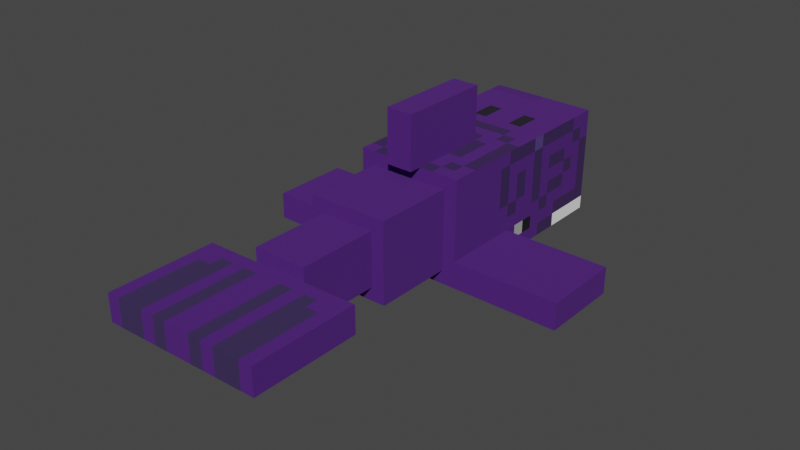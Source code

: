 # Source: whale_convert_gltf_b3d.blend  (saved by Blender 2.92.15; exported with 4.5.12 LTS)
import bpy
from mathutils import Matrix  # noqa: F401  (used for matrix-valued properties, if any)

bpy.ops.wm.read_factory_settings(use_empty=True)
scene = bpy.context.scene
scene.name = 'Scene'

# ---- collections
col_collection = bpy.data.collections.new('Collection'); scene.collection.children.link(col_collection)

# ---- images (referenced by path relative to the original .blend; pixels are not part of the script)
import os
ASSET_DIR = os.environ.get("B2B_ASSET_DIR", "")  # directory of the original .blend (textures are referenced by path, not embedded)
HERE = os.path.dirname(os.path.abspath(__file__))  # packed textures are extracted next to this script under _unpacked/

def load_image(name, relpath, width, height, colorspace="sRGB"):
    """Load a texture the original file referenced (path relative to the .blend, or extracted next to this script)."""
    p = next((c for c in (os.path.join(HERE, relpath), os.path.join(ASSET_DIR, relpath)) if relpath and os.path.exists(c)), "")
    if p:
        img = bpy.data.images.load(p, check_existing=True)
        img.name = name
    else:  # same state as the original file: an image datablock whose file is absent (Cycles renders it pink)
        img = bpy.data.images.new(name, width, height)
        img.source = "FILE"
        img.filepath = "//" + (relpath or name)
    img.colorspace_settings.name = colorspace
    return img
img_image_0 = load_image('Image_0', '_unpacked/Image_0.2542879d.png', 64, 64, 'sRGB')

# ---- materials (node trees are filled in below, after node groups)
mat_material_0_006 = bpy.data.materials.new('Material_0.006')
mat_material_0_006.alpha_threshold = 0.05
mat_material_0_006.use_transparent_shadow = False

# ---- material node trees
mat_material_0_006.use_nodes = True; mat_material_0_006.node_tree.nodes.clear()
_N = mat_material_0_006.node_tree.nodes; _L = mat_material_0_006.node_tree.links
n0 = _N.new('ShaderNodeBsdfPrincipled'); n0.name = 'Principled BSDF'; n0.location = (10, 300)
n0.distribution = 'GGX'
n0.subsurface_method = 'BURLEY'
n0.inputs[2].default_value = 1.0
n0.inputs[3].default_value = 1.45
n0.inputs[27].default_value = (0.0, 0.0, 0.0, 1.0)
n0.inputs[28].default_value = 1.0
n1 = _N.new('ShaderNodeOutputMaterial'); n1.name = 'Material Output'; n1.location = (320, 270)
n2 = _N.new('ShaderNodeTexImage'); n2.name = 'Image Texture'; n2.location = (-440, 210)
n2.label = 'BASE COLOR'
n2.image = img_image_0
n2.interpolation = 'Closest'
n2.extension = 'EXTEND'
_L.new(n0.outputs[0], n1.inputs[0])
_L.new(n2.outputs[0], n0.inputs[0])
_L.new(n2.outputs[1], n0.inputs[4])
n1.is_active_output = True

# ---- world
world_world = bpy.data.worlds.new('World'); scene.world = world_world
world_world.use_nodes = True; world_world.node_tree.nodes.clear()
_N = world_world.node_tree.nodes; _L = world_world.node_tree.links
n0 = _N.new('ShaderNodeOutputWorld'); n0.name = 'World Output'; n0.location = (300, 300)
n1 = _N.new('ShaderNodeBackground'); n1.name = 'Background'; n1.location = (10, 300)
n1.inputs[0].default_value = (0.05088, 0.05088, 0.05088, 1.0)
_L.new(n1.outputs[0], n0.inputs[0])
n0.is_active_output = True
world_world.color = (0.05088, 0.05088, 0.05088)
world_world.use_sun_shadow = False
world_world.sun_shadow_jitter_overblur = 0.0

# ---- meshes
me_mesh_0_001 = bpy.data.meshes.new('Mesh_0.001')
me_mesh_0_001.from_pydata([(1.0, -2.0, 1.5), (1.0, 2.0, 1.5), (1.0, -2.0, -0.5), (1.0, 2.0, -0.5), (-1.0, 2.0, 1.5), (-1.0, -2.0, 1.5), (-1.0, 2.0, -0.5), (-1.0, -2.0, -0.5), (-1.0, 2.0, 1.5), (1.0, 2.0, 1.5), (-1.0, -2.0, 1.5), (1.0, -2.0, 1.5), (-1.0, -2.0, -0.5), (1.0, -2.0, -0.5), (-1.0, 2.0, -0.5), (1.0, 2.0, -0.5), (-1.0, -2.0, 1.5), (1.0, -2.0, 1.5), (-1.0, -2.0, -0.5), (1.0, -2.0, -0.5), (1.0, 2.0, 1.5), (-1.0, 2.0, 1.5), (1.0, 2.0, -0.5), (-1.0, 2.0, -0.5), (0.7416, -3.5, 1.258), (0.7416, -2.0, 1.258), (0.7583, -3.5, -0.2416), (0.7583, -2.0, -0.2416), (-0.7583, -2.0, 1.242), (-0.7583, -3.5, 1.242), (-0.7416, -2.0, -0.2583), (-0.7416, -3.5, -0.2583), (-0.7583, -2.0, 1.242), (0.7416, -2.0, 1.258), (-0.7583, -3.5, 1.242), (0.7416, -3.5, 1.258), (-0.7416, -3.5, -0.2583), (0.7583, -3.5, -0.2416), (-0.7416, -2.0, -0.2583), (0.7583, -2.0, -0.2416), (-0.7583, -3.5, 1.242), (0.7416, -3.5, 1.258), (-0.7416, -3.5, -0.2583), (0.7583, -3.5, -0.2416), (0.7416, -2.0, 1.258), (-0.7583, -2.0, 1.242), (0.7583, -2.0, -0.2416), (-0.7416, -2.0, -0.2583), (0.4916, -5.0, 1.008), (0.4916, -3.5, 1.008), (0.5083, -5.0, 0.00839), (0.5083, -3.5, 0.00839), (-0.5083, -3.5, 0.9916), (-0.5083, -5.0, 0.9916), (-0.4916, -3.5, -0.008251), (-0.4916, -5.0, -0.008251), (-0.5083, -3.5, 0.9916), (0.4916, -3.5, 1.008), (-0.5083, -5.0, 0.9916), (0.4916, -5.0, 1.008), (-0.4916, -5.0, -0.008251), (0.5083, -5.0, 0.00839), (-0.4916, -3.5, -0.008251), (0.5083, -3.5, 0.00839), (-0.5083, -5.0, 0.9916), (0.4916, -5.0, 1.008), (-0.4916, -5.0, -0.008251), (0.5083, -5.0, 0.00839), (0.4916, -3.5, 1.008), (-0.5083, -3.5, 0.9916), (0.5083, -3.5, 0.00839), (-0.4916, -3.5, -0.008251), (1.494, -7.0, 0.7832), (1.494, -5.0, 0.7832), (1.505, -7.0, 0.2833), (1.505, -5.0, 0.2833), (-1.505, -5.0, 0.7167), (-1.505, -7.0, 0.7167), (-1.494, -5.0, 0.2168), (-1.494, -7.0, 0.2168), (-1.505, -5.0, 0.7167), (1.494, -5.0, 0.7832), (-1.505, -7.0, 0.7167), (1.494, -7.0, 0.7832), (-1.494, -7.0, 0.2168), (1.505, -7.0, 0.2833), (-1.494, -5.0, 0.2168), (1.505, -5.0, 0.2833), (-1.505, -7.0, 0.7167), (1.494, -7.0, 0.7832), (-1.494, -7.0, 0.2168), (1.505, -7.0, 0.2833), (1.494, -5.0, 0.7832), (-1.505, -5.0, 0.7167), (1.505, -5.0, 0.2833), (-1.494, -5.0, 0.2168), (0.25, -2.25, 2.5), (0.25, -0.5, 2.5), (0.25, -2.25, 1.5), (0.25, -0.5, 1.5), (-0.25, -0.5, 2.5), (-0.25, -2.25, 2.5), (-0.25, -0.5, 1.5), (-0.25, -2.25, 1.5), (-0.25, -0.5, 2.5), (0.25, -0.5, 2.5), (-0.25, -2.25, 2.5), (0.25, -2.25, 2.5), (-0.25, -2.25, 1.5), (0.25, -2.25, 1.5), (-0.25, -0.5, 1.5), (0.25, -0.5, 1.5), (-0.25, -2.25, 2.5), (0.25, -2.25, 2.5), (-0.25, -2.25, 1.5), (0.25, -2.25, 1.5), (0.25, -0.5, 2.5), (-0.25, -0.5, 2.5), (0.25, -0.5, 1.5), (-0.25, -0.5, 1.5), (-1.0, -2.0, 0.0), (-1.0, -0.5, 0.0), (-1.0, -2.0, -0.5), (-1.0, -0.5, -0.5), (-3.0, -0.5, 0.0), (-3.0, -2.0, 0.0), (-3.0, -0.5, -0.5), (-3.0, -2.0, -0.5), (-3.0, -0.5, 0.0), (-1.0, -0.5, 0.0), (-3.0, -2.0, 0.0), (-1.0, -2.0, 0.0), (-3.0, -2.0, -0.5), (-1.0, -2.0, -0.5), (-3.0, -0.5, -0.5), (-1.0, -0.5, -0.5), (-3.0, -2.0, 0.0), (-1.0, -2.0, 0.0), (-3.0, -2.0, -0.5), (-1.0, -2.0, -0.5), (-1.0, -0.5, 0.0), (-3.0, -0.5, 0.0), (-1.0, -0.5, -0.5), (-3.0, -0.5, -0.5), (3.0, -2.0, 0.0), (3.0, -0.5, 0.0), (3.0, -2.0, -0.5), (3.0, -0.5, -0.5), (1.0, -0.5, 0.0), (1.0, -2.0, 0.0), (1.0, -0.5, -0.5), (1.0, -2.0, -0.5), (1.0, -0.5, 0.0), (3.0, -0.5, 0.0), (1.0, -2.0, 0.0), (3.0, -2.0, 0.0), (1.0, -2.0, -0.5), (3.0, -2.0, -0.5), (1.0, -0.5, -0.5), (3.0, -0.5, -0.5), (1.0, -2.0, 0.0), (3.0, -2.0, 0.0), (1.0, -2.0, -0.5), (3.0, -2.0, -0.5), (3.0, -0.5, 0.0), (1.0, -0.5, 0.0), (3.0, -0.5, -0.5), (1.0, -0.5, -0.5)], [], [(0, 2, 1), (2, 3, 1), (4, 6, 5), (6, 7, 5), (8, 10, 9), (10, 11, 9), (12, 14, 13), (14, 15, 13), (16, 18, 17), (18, 19, 17), (20, 22, 21), (22, 23, 21), (24, 26, 25), (26, 27, 25), (28, 30, 29), (30, 31, 29), (32, 34, 33), (34, 35, 33), (36, 38, 37), (38, 39, 37), (40, 42, 41), (42, 43, 41), (44, 46, 45), (46, 47, 45), (48, 50, 49), (50, 51, 49), (52, 54, 53), (54, 55, 53), (56, 58, 57), (58, 59, 57), (60, 62, 61), (62, 63, 61), (64, 66, 65), (66, 67, 65), (68, 70, 69), (70, 71, 69), (72, 74, 73), (74, 75, 73), (76, 78, 77), (78, 79, 77), (80, 82, 81), (82, 83, 81), (84, 86, 85), (86, 87, 85), (88, 90, 89), (90, 91, 89), (92, 94, 93), (94, 95, 93), (96, 98, 97), (98, 99, 97), (100, 102, 101), (102, 103, 101), (104, 106, 105), (106, 107, 105), (108, 110, 109), (110, 111, 109), (112, 114, 113), (114, 115, 113), (116, 118, 117), (118, 119, 117), (120, 122, 121), (122, 123, 121), (124, 126, 125), (126, 127, 125), (128, 130, 129), (130, 131, 129), (132, 134, 133), (134, 135, 133), (136, 138, 137), (138, 139, 137), (140, 142, 141), (142, 143, 141), (144, 146, 145), (146, 147, 145), (148, 150, 149), (150, 151, 149), (152, 154, 153), (154, 155, 153), (156, 158, 157), (158, 159, 157), (160, 162, 161), (162, 163, 161), (164, 166, 165), (166, 167, 165)])
_uv = me_mesh_0_001.uv_layers.new(name='UVMap')
_uv.uv.foreach_set('vector', [0.0, 1.0, 0.0, 0.875, 0.25, 1.0, 0.0, 0.875, 0.25, 0.875, 0.25, 1.0, 0.0, 0.875, 0.0, 0.75, 0.25, 0.875, 0.0, 0.75, 0.25, 0.75, 0.25, 0.875, 0.125, 0.5, 0.125, 0.75, 0.0, 0.5, 0.125, 0.75, 0.0, 0.75, 0.0, 0.5, 0.375, 1.0, 0.375, 0.75, 0.25, 1.0, 0.375, 0.75, 0.25, 0.75, 0.25, 1.0, 0.125, 0.625, 0.125, 0.5, 0.25, 0.625, 0.125, 0.5, 0.25, 0.5, 0.25, 0.625, 0.375, 1.0, 0.375, 0.875, 0.5, 1.0, 0.375, 0.875, 0.5, 0.875, 0.5, 1.0, 0.25, 0.625, 0.25, 0.5312, 0.3438, 0.625, 0.25, 0.5312, 0.3438, 0.5312, 0.3438, 0.625, 0.0, 0.5, 0.0, 0.4062, 0.09375, 0.5, 0.0, 0.4062, 0.09375, 0.4062, 0.09375, 0.5, 0.5938, 0.9062, 0.5938, 1.0, 0.5, 0.9062, 0.5938, 1.0, 0.5, 1.0, 0.5, 0.9062, 0.2188, 0.5, 0.2188, 0.4062, 0.125, 0.5, 0.2188, 0.4062, 0.125, 0.4062, 0.125, 0.5, 0.375, 0.625, 0.375, 0.5312, 0.4688, 0.625, 0.375, 0.5312, 0.4688, 0.5312, 0.4688, 0.625, 0.375, 0.875, 0.375, 0.7812, 0.4688, 0.875, 0.375, 0.7812, 0.4688, 0.7812, 0.4688, 0.875, 0.5, 0.875, 0.5, 0.8125, 0.5938, 0.875, 0.5, 0.8125, 0.5938, 0.8125, 0.5938, 0.875, 0.5, 0.8125, 0.5, 0.75, 0.5938, 0.8125, 0.5, 0.75, 0.5938, 0.75, 0.5938, 0.8125, 0.3125, 0.4062, 0.3125, 0.5, 0.25, 0.4062, 0.3125, 0.5, 0.25, 0.5, 0.25, 0.4062, 0.5625, 0.75, 0.5625, 0.6562, 0.5, 0.75, 0.5625, 0.6562, 0.5, 0.6562, 0.5, 0.75, 0.5, 0.5, 0.5, 0.4375, 0.5625, 0.5, 0.5, 0.4375, 0.5625, 0.4375, 0.5625, 0.5, 0.5, 0.5625, 0.5, 0.5, 0.5625, 0.5625, 0.5, 0.5, 0.5625, 0.5, 0.5625, 0.5625, 0.5625, 0.75, 0.5625, 0.7188, 0.6875, 0.75, 0.5625, 0.7188, 0.6875, 0.7188, 0.6875, 0.75, 0.3125, 0.4375, 0.3125, 0.4062, 0.4375, 0.4375, 0.3125, 0.4062, 0.4375, 0.4062, 0.4375, 0.4375, 0.3125, 0.625, 0.3125, 0.75, 0.125, 0.625, 0.3125, 0.75, 0.125, 0.75, 0.125, 0.625, 0.5, 0.75, 0.5, 0.625, 0.3125, 0.75, 0.5, 0.625, 0.3125, 0.625, 0.3125, 0.75, 0.5, 0.625, 0.5, 0.5938, 0.6875, 0.625, 0.5, 0.5938, 0.6875, 0.5938, 0.6875, 0.625, 0.3125, 0.5, 0.3125, 0.4688, 0.5, 0.5, 0.3125, 0.4688, 0.5, 0.4688, 0.5, 0.5, 0.5625, 0.6875, 0.5625, 0.625, 0.6719, 0.6875, 0.5625, 0.625, 0.6719, 0.625, 0.6719, 0.6875, 0.625, 1.0, 0.625, 0.9375, 0.7344, 1.0, 0.625, 0.9375, 0.7344, 0.9375, 0.7344, 1.0, 0.2812, 0.2656, 0.2812, 0.375, 0.25, 0.2656, 0.2812, 0.375, 0.25, 0.375, 0.25, 0.2656, 0.3438, 0.375, 0.3438, 0.2656, 0.3125, 0.375, 0.3438, 0.2656, 0.3125, 0.2656, 0.3125, 0.375, 0.6875, 0.625, 0.6875, 0.5625, 0.7188, 0.625, 0.6875, 0.5625, 0.7188, 0.5625, 0.7188, 0.625, 0.375, 0.375, 0.375, 0.3125, 0.4062, 0.375, 0.375, 0.3125, 0.4062, 0.3125, 0.4062, 0.375, 0.125, 0.3125, 0.125, 0.2812, 0.2188, 0.3125, 0.125, 0.2812, 0.2188, 0.2812, 0.2188, 0.3125, 0.6875, 0.75, 0.6875, 0.7188, 0.7812, 0.75, 0.6875, 0.7188, 0.7812, 0.7188, 0.7812, 0.75, 0.5625, 0.3438, 0.5625, 0.4375, 0.4375, 0.3438, 0.5625, 0.4375, 0.4375, 0.4375, 0.4375, 0.3438, 0.6875, 0.5625, 0.6875, 0.4688, 0.5625, 0.5625, 0.6875, 0.4688, 0.5625, 0.4688, 0.5625, 0.5625, 0.125, 0.375, 0.125, 0.3438, 0.25, 0.375, 0.125, 0.3438, 0.25, 0.3438, 0.25, 0.375, 0.625, 0.9375, 0.625, 0.9062, 0.75, 0.9375, 0.625, 0.9062, 0.75, 0.9062, 0.75, 0.9375, 0.6875, 0.6875, 0.6875, 0.6562, 0.7812, 0.6875, 0.6875, 0.6562, 0.7812, 0.6562, 0.7812, 0.6875, 0.375, 0.3125, 0.375, 0.2812, 0.4688, 0.3125, 0.375, 0.2812, 0.4688, 0.2812, 0.4688, 0.3125, 0.6875, 0.3438, 0.6875, 0.4375, 0.5625, 0.3438, 0.6875, 0.4375, 0.5625, 0.4375, 0.5625, 0.3438, 0.125, 0.375, 0.125, 0.2812, 0.0, 0.375, 0.125, 0.2812, 0.0, 0.2812, 0.0, 0.375, 0.625, 0.8125, 0.625, 0.7812, 0.75, 0.8125, 0.625, 0.7812, 0.75, 0.7812, 0.75, 0.8125, 0.625, 0.875, 0.625, 0.8438, 0.75, 0.875, 0.625, 0.8438, 0.75, 0.8438, 0.75, 0.875])
me_mesh_0_001.materials.append(mat_material_0_006)
me_mesh_0_001.use_remesh_fix_poles = True
me_mesh_0_001.use_remesh_preserve_attributes = False
me_mesh_0_001.use_mirror_vertex_groups = False
me_mesh_0_001.update()
me_mesh_0_001.normals_split_custom_set([tuple(v) for v in zip(*[iter([1.0, 0.0, 0.0, 1.0, 0.0, 0.0, 1.0, 0.0, 0.0, 1.0, 0.0, 0.0, 1.0, 0.0, 0.0, 1.0, 0.0, 0.0, -1.0, 0.0, 0.0, -1.0, 0.0, 0.0, -1.0, 0.0, 0.0, -1.0, 0.0, 0.0, -1.0, 0.0, 0.0, -1.0, 0.0, 0.0, 0.0, 0.0, 1.0, 0.0, 0.0, 1.0, 0.0, 0.0, 1.0, 0.0, 0.0, 1.0, 0.0, 0.0, 1.0, 0.0, 0.0, 1.0, 0.0, 0.0, -1.0, 0.0, 0.0, -1.0, 0.0, 0.0, -1.0, 0.0, 0.0, -1.0, 0.0, 0.0, -1.0, 0.0, 0.0, -1.0, 0.0, -1.0, 0.0, 0.0, -1.0, 0.0, 0.0, -1.0, 0.0, 0.0, -1.0, 0.0, 0.0, -1.0, 0.0, 0.0, -1.0, 0.0, 0.0, 1.0, 0.0, 0.0, 1.0, 0.0, 0.0, 1.0, 0.0, 0.0, 1.0, 0.0, 0.0, 1.0, 0.0, 0.0, 1.0, 0.0, 0.9999, 0.0, 0.01109, 0.9999, 0.0, 0.01109, 0.9999, 0.0, 0.01109, 0.9999, 0.0, 0.01109, 0.9999, 0.0, 0.01109, 0.9999, 0.0, 0.01109, -0.9999, 0.0, -0.01109, -0.9999, 0.0, -0.01109, -0.9999, 0.0, -0.01109, -0.9999, 0.0, -0.01109, -0.9999, 0.0, -0.01109, -0.9999, 0.0, -0.01109, -0.01109, 0.0, 0.9999, -0.01109, 0.0, 0.9999, -0.01109, 0.0, 0.9999, -0.01109, 0.0, 0.9999, -0.01109, 0.0, 0.9999, -0.01109, 0.0, 0.9999, 0.01109, 0.0, -0.9999, 0.01109, 0.0, -0.9999, 0.01109, 0.0, -0.9999, 0.01109, 0.0, -0.9999, 0.01109, 0.0, -0.9999, 0.01109, 0.0, -0.9999, 0.0, -1.0, -4.239e-07, 0.0, -1.0, -4.239e-07, 0.0, -1.0, -4.239e-07, 0.0, -1.0, 5.033e-07, 0.0, -1.0, 5.033e-07, 0.0, -1.0, 5.033e-07, 0.0, 1.0, 2.119e-07, 0.0, 1.0, 2.119e-07, 0.0, 1.0, 2.119e-07, 0.0, 1.0, -1.06e-07, 0.0, 1.0, -1.06e-07, 0.0, 1.0, -1.06e-07, 0.9999, 0.0, 0.01664, 0.9999, 0.0, 0.01664, 0.9999, 0.0, 0.01664, 0.9999, 0.0, 0.01664, 0.9999, 0.0, 0.01664, 0.9999, 0.0, 0.01664, -0.9999, 0.0, -0.01664, -0.9999, 0.0, -0.01664, -0.9999, 0.0, -0.01664, -0.9999, 0.0, -0.01664, -0.9999, 0.0, -0.01664, -0.9999, 0.0, -0.01664, -0.01664, 0.0, 0.9999, -0.01664, 0.0, 0.9999, -0.01664, 0.0, 0.9999, -0.01664, 0.0, 0.9999, -0.01664, 0.0, 0.9999, -0.01664, 0.0, 0.9999, 0.01664, 0.0, -0.9999, 0.01664, 0.0, -0.9999, 0.01664, 0.0, -0.9999, 0.01664, 0.0, -0.9999, 0.01664, 0.0, -0.9999, 0.01664, 0.0, -0.9999, 0.0, -1.0, 0.0, 0.0, -1.0, 0.0, 0.0, -1.0, 0.0, 0.0, -1.0, -1.788e-07, 0.0, -1.0, -1.788e-07, 0.0, -1.0, -1.788e-07, 0.0, 1.0, -4.768e-07, 0.0, 1.0, -4.768e-07, 0.0, 1.0, -4.768e-07, 0.0, 1.0, 4.47e-07, 0.0, 1.0, 4.47e-07, 0.0, 1.0, 4.47e-07, 0.9998, 0.0, 0.02219, 0.9998, 0.0, 0.02219, 0.9998, 0.0, 0.02219, 0.9998, 0.0, 0.02219, 0.9998, 0.0, 0.02219, 0.9998, 0.0, 0.02219, -0.9998, 0.0, -0.02219, -0.9998, 0.0, -0.02219, -0.9998, 0.0, -0.02219, -0.9998, 0.0, -0.02219, -0.9998, 0.0, -0.02219, -0.9998, 0.0, -0.02219, -0.02219, 0.0, 0.9998, -0.02219, 0.0, 0.9998, -0.02219, 0.0, 0.9998, -0.02219, 0.0, 0.9998, -0.02219, 0.0, 0.9998, -0.02219, 0.0, 0.9998, 0.02219, 0.0, -0.9998, 0.02219, 0.0, -0.9998, 0.02219, 0.0, -0.9998, 0.02219, 0.0, -0.9998, 0.02219, 0.0, -0.9998, 0.02219, 0.0, -0.9998, 0.0, -1.0, 0.0, 0.0, -1.0, 0.0, 0.0, -1.0, 0.0, 0.0, -1.0, -7.947e-07, 0.0, -1.0, -7.947e-07, 0.0, -1.0, -7.947e-07, 0.0, 1.0, 0.0, 0.0, 1.0, 0.0, 0.0, 1.0, 0.0, 0.0, 1.0, 1.589e-07, 0.0, 1.0, 1.589e-07, 0.0, 1.0, 1.589e-07, 1.0, 0.0, 0.0, 1.0, 0.0, 0.0, 1.0, 0.0, 0.0, 1.0, 0.0, 0.0, 1.0, 0.0, 0.0, 1.0, 0.0, 0.0, -1.0, 0.0, 0.0, -1.0, 0.0, 0.0, -1.0, 0.0, 0.0, -1.0, 0.0, 0.0, -1.0, 0.0, 0.0, -1.0, 0.0, 0.0, 0.0, 0.0, 1.0, 0.0, 0.0, 1.0, 0.0, 0.0, 1.0, 0.0, 0.0, 1.0, 0.0, 0.0, 1.0, 0.0, 0.0, 1.0, 0.0, 0.0, -1.0, 0.0, 0.0, -1.0, 0.0, 0.0, -1.0, 0.0, 0.0, -1.0, 0.0, 0.0, -1.0, 0.0, 0.0, -1.0, 0.0, -1.0, 0.0, 0.0, -1.0, 0.0, 0.0, -1.0, 0.0, 0.0, -1.0, 0.0, 0.0, -1.0, 0.0, 0.0, -1.0, 0.0, 0.0, 1.0, 0.0, 0.0, 1.0, 0.0, 0.0, 1.0, 0.0, 0.0, 1.0, 0.0, 0.0, 1.0, 0.0, 0.0, 1.0, 0.0, 1.0, 0.0, 0.0, 1.0, 0.0, 0.0, 1.0, 0.0, 0.0, 1.0, 0.0, 0.0, 1.0, 0.0, 0.0, 1.0, 0.0, 0.0, -1.0, 0.0, 0.0, -1.0, 0.0, 0.0, -1.0, 0.0, 0.0, -1.0, 0.0, 0.0, -1.0, 0.0, 0.0, -1.0, 0.0, 0.0, 0.0, 0.0, 1.0, 0.0, 0.0, 1.0, 0.0, 0.0, 1.0, 0.0, 0.0, 1.0, 0.0, 0.0, 1.0, 0.0, 0.0, 1.0, 0.0, 0.0, -1.0, 0.0, 0.0, -1.0, 0.0, 0.0, -1.0, 0.0, 0.0, -1.0, 0.0, 0.0, -1.0, 0.0, 0.0, -1.0, 0.0, -1.0, 0.0, 0.0, -1.0, 0.0, 0.0, -1.0, 0.0, 0.0, -1.0, 0.0, 0.0, -1.0, 0.0, 0.0, -1.0, 0.0, 0.0, 1.0, 0.0, 0.0, 1.0, 0.0, 0.0, 1.0, 0.0, 0.0, 1.0, 0.0, 0.0, 1.0, 0.0, 0.0, 1.0, 0.0, 1.0, 0.0, 0.0, 1.0, 0.0, 0.0, 1.0, 0.0, 0.0, 1.0, 0.0, 0.0, 1.0, 0.0, 0.0, 1.0, 0.0, 0.0, -1.0, 0.0, 0.0, -1.0, 0.0, 0.0, -1.0, 0.0, 0.0, -1.0, 0.0, 0.0, -1.0, 0.0, 0.0, -1.0, 0.0, 0.0, 0.0, 0.0, 1.0, 0.0, 0.0, 1.0, 0.0, 0.0, 1.0, 0.0, 0.0, 1.0, 0.0, 0.0, 1.0, 0.0, 0.0, 1.0, 0.0, 0.0, -1.0, 0.0, 0.0, -1.0, 0.0, 0.0, -1.0, 0.0, 0.0, -1.0, 0.0, 0.0, -1.0, 0.0, 0.0, -1.0, 0.0, -1.0, 0.0, 0.0, -1.0, 0.0, 0.0, -1.0, 0.0, 0.0, -1.0, 0.0, 0.0, -1.0, 0.0, 0.0, -1.0, 0.0, 0.0, 1.0, 0.0, 0.0, 1.0, 0.0, 0.0, 1.0, 0.0, 0.0, 1.0, 0.0, 0.0, 1.0, 0.0, 0.0, 1.0, 0.0])] * 3)])
arm_armature_001 = bpy.data.armatures.new('Armature.001')  # bones are not reproduced

# ---- objects
ob_body1 = bpy.data.objects.new('body1', arm_armature_001)
ob_mesh_0_001 = bpy.data.objects.new('Mesh_0.001', me_mesh_0_001)

# ---- transforms, parenting, visibility, modifiers, constraints
ob_body1.location = (0.0, 1.0, 0.5)
ob_body1.rotation_mode = 'QUATERNION'
ob_body1.rotation_quaternion = (1.0, 0.0, 0.005547, 0.0)
ob_body1.scale = (5.0, 5.0, 5.0)
ob_body1.lineart.crease_threshold = 0.0
ob_mesh_0_001.parent = ob_body1
ob_mesh_0_001.location = (0.0, 0.0, 0.0)
ob_mesh_0_001.rotation_mode = 'QUATERNION'
ob_mesh_0_001.rotation_quaternion = (1.0, 0.0, 0.0, 0.0)
ob_mesh_0_001.lineart.crease_threshold = 0.0
_vg = ob_mesh_0_001.vertex_groups.new(name='body1')
_vg.add([0, 1, 2, 3, 4, 5, 6, 7, 8, 9, 10, 11, 12, 13, 14, 15, 16, 17, 18, 19, 20, 21, 22, 23], 1.0, 'REPLACE')
_vg = ob_mesh_0_001.vertex_groups.new(name='body2')
_vg.add([24, 25, 26, 27, 28, 29, 30, 31, 32, 33, 34, 35, 36, 37, 38, 39, 40, 41, 42, 43, 44, 45, 46, 47], 1.0, 'REPLACE')
_vg = ob_mesh_0_001.vertex_groups.new(name='tail1')
_vg.add([48, 49, 50, 51, 52, 53, 54, 55, 56, 57, 58, 59, 60, 61, 62, 63, 64, 65, 66, 67, 68, 69, 70, 71], 1.0, 'REPLACE')
_vg = ob_mesh_0_001.vertex_groups.new(name='tail2')
_vg.add([72, 73, 74, 75, 76, 77, 78, 79, 80, 81, 82, 83, 84, 85, 86, 87, 88, 89, 90, 91, 92, 93, 94, 95], 1.0, 'REPLACE')
_vg = ob_mesh_0_001.vertex_groups.new(name='finT')
_vg.add([96, 97, 98, 99, 100, 101, 102, 103, 104, 105, 106, 107, 108, 109, 110, 111, 112, 113, 114, 115, 116, 117, 118, 119], 1.0, 'REPLACE')
_vg = ob_mesh_0_001.vertex_groups.new(name='finL')
_vg.add([120, 121, 122, 123, 124, 125, 126, 127, 128, 129, 130, 131, 132, 133, 134, 135, 136, 137, 138, 139, 140, 141, 142, 143], 1.0, 'REPLACE')
_vg = ob_mesh_0_001.vertex_groups.new(name='finR')
_vg.add([144, 145, 146, 147, 148, 149, 150, 151, 152, 153, 154, 155, 156, 157, 158, 159, 160, 161, 162, 163, 164, 165, 166, 167], 1.0, 'REPLACE')
_m = ob_mesh_0_001.modifiers.new('Armature', 'ARMATURE')
_m.object = ob_body1

# ---- collection membership
scene.collection.objects.link(ob_body1)
scene.collection.objects.link(ob_mesh_0_001)

# ---- scene / render settings (as saved in the file)
scene.frame_start = 1; scene.frame_end = 49; scene.frame_set(1)
scene.render.engine = 'BLENDER_EEVEE_NEXT'
scene.cycles.use_denoising = False
scene.cycles.samples = 128
scene.cycles.sampling_pattern = 'TABULATED_SOBOL'
scene.cycles.use_adaptive_sampling = False
scene.cycles.use_light_tree = False
scene.view_settings.view_transform = 'Filmic'
bpy.context.view_layer.update()

# ---- added for rendering (the .blend has no active camera and no usable light): camera, sun
cam_auto = bpy.data.cameras.new('AutoCamera')
cam_auto.lens = 50.0
cam_auto.sensor_width = 36.0
cam_auto.clip_end = 1000.0
ob_auto_camera = bpy.data.objects.new('AutoCamera', cam_auto)
scene.collection.objects.link(ob_auto_camera)
ob_auto_camera.location = (53.0312, -73.6475, 45.0891)
ob_auto_camera.rotation_euler = (1.09748, -7.21219e-08, 0.694738)
scene.camera = ob_auto_camera
light_auto_sun = bpy.data.lights.new('AutoSun', 'SUN')
light_auto_sun.energy = 3.0
light_auto_sun.angle = 0.0523599
ob_auto_sun = bpy.data.objects.new('AutoSun', light_auto_sun)
scene.collection.objects.link(ob_auto_sun)
ob_auto_sun.rotation_euler = (0.872665, 0.174533, 0.523599)
bpy.context.view_layer.update()
